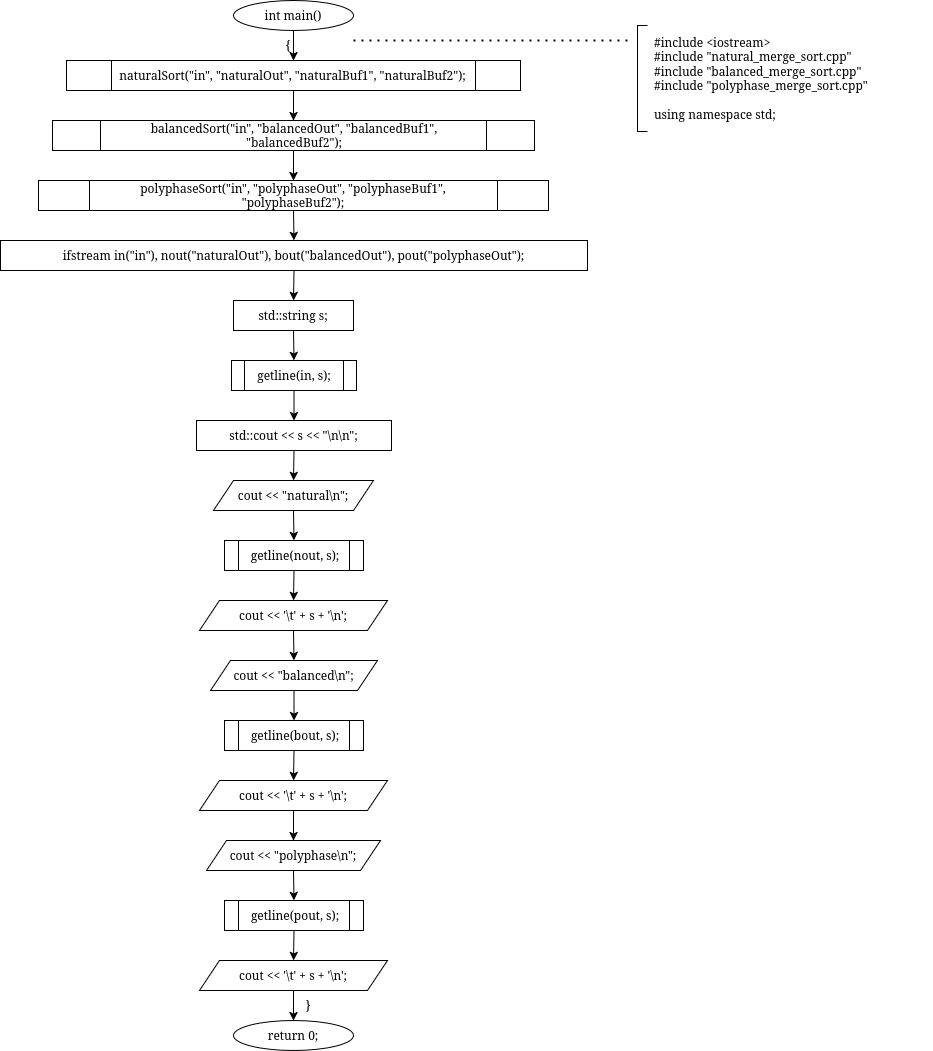

The diagram above was exported from draw.io. Its source (the exported page's mxGraphModel, read from the mxfile embedded in the PNG):
<mxGraphModel dx="1252" dy="424" grid="1" gridSize="10" guides="1" tooltips="1" connect="1" arrows="1" fold="1" page="1" pageScale="1" pageWidth="850" pageHeight="1100" math="0" shadow="0">
  <root>
    <mxCell id="0" />
    <mxCell id="1" parent="0" />
    <mxCell id="u_lBfqZqxUjqc8Ly8Sdj-661" parent="1" style="ellipse;whiteSpace=wrap;html=1;" value="int main()" vertex="1">
      <mxGeometry height="30" width="120" x="1490" y="1460" as="geometry" />
    </mxCell>
    <mxCell id="u_lBfqZqxUjqc8Ly8Sdj-662" parent="1" style="text;html=1;whiteSpace=wrap;strokeColor=none;fillColor=none;align=center;verticalAlign=middle;rounded=0;" value="{" vertex="1">
      <mxGeometry height="16" width="20" x="1535" y="1497" as="geometry" />
    </mxCell>
    <mxCell id="u_lBfqZqxUjqc8Ly8Sdj-663" parent="1" style="shape=process;whiteSpace=wrap;html=1;backgroundOutline=1;" value="naturalSort(&quot;in&quot;, &quot;naturalOut&quot;, &quot;naturalBuf1&quot;, &quot;naturalBuf2&quot;);" vertex="1">
      <mxGeometry height="30" width="454" x="1323" y="1520" as="geometry" />
    </mxCell>
    <mxCell id="u_lBfqZqxUjqc8Ly8Sdj-664" parent="1" style="shape=process;whiteSpace=wrap;html=1;backgroundOutline=1;" value="balancedSort(&quot;in&quot;, &quot;balancedOut&quot;, &quot;balancedBuf1&quot;, &quot;balancedBuf2&quot;);" vertex="1">
      <mxGeometry height="30" width="482" x="1309" y="1580" as="geometry" />
    </mxCell>
    <mxCell id="u_lBfqZqxUjqc8Ly8Sdj-665" parent="1" style="shape=process;whiteSpace=wrap;html=1;backgroundOutline=1;" value="polyphaseSort(&quot;in&quot;, &quot;polyphaseOut&quot;, &quot;polyphaseBuf1&quot;, &quot;polyphaseBuf2&quot;);" vertex="1">
      <mxGeometry height="30" width="510" x="1295" y="1640" as="geometry" />
    </mxCell>
    <mxCell id="u_lBfqZqxUjqc8Ly8Sdj-666" parent="1" style="rounded=0;whiteSpace=wrap;html=1;" value="ifstream in(&quot;in&quot;), nout(&quot;naturalOut&quot;), bout(&quot;balancedOut&quot;), pout(&quot;polyphaseOut&quot;);" vertex="1">
      <mxGeometry height="30" width="587" x="1257" y="1700" as="geometry" />
    </mxCell>
    <mxCell id="u_lBfqZqxUjqc8Ly8Sdj-667" parent="1" style="rounded=0;whiteSpace=wrap;html=1;" value="std::string s;" vertex="1">
      <mxGeometry height="30" width="120" x="1490" y="1760" as="geometry" />
    </mxCell>
    <mxCell id="u_lBfqZqxUjqc8Ly8Sdj-668" parent="1" style="shape=process;whiteSpace=wrap;html=1;backgroundOutline=1;" value="getline(in, s);" vertex="1">
      <mxGeometry height="30" width="125" x="1488" y="1820" as="geometry" />
    </mxCell>
    <mxCell id="u_lBfqZqxUjqc8Ly8Sdj-669" parent="1" style="rounded=0;whiteSpace=wrap;html=1;" value="std::cout &lt;&lt; s &lt;&lt; &quot;\n\n&quot;;" vertex="1">
      <mxGeometry height="30" width="195" x="1453" y="1880" as="geometry" />
    </mxCell>
    <mxCell id="u_lBfqZqxUjqc8Ly8Sdj-670" parent="1" style="shape=parallelogram;perimeter=parallelogramPerimeter;whiteSpace=wrap;html=1;fixedSize=1;" value="cout &lt;&lt; &quot;natural\n&quot;;" vertex="1">
      <mxGeometry height="30" width="160" x="1470" y="1940" as="geometry" />
    </mxCell>
    <mxCell id="u_lBfqZqxUjqc8Ly8Sdj-671" parent="1" style="shape=process;whiteSpace=wrap;html=1;backgroundOutline=1;" value="getline(nout, s);" vertex="1">
      <mxGeometry height="30" width="139" x="1481" y="2000" as="geometry" />
    </mxCell>
    <mxCell id="u_lBfqZqxUjqc8Ly8Sdj-672" parent="1" style="shape=parallelogram;perimeter=parallelogramPerimeter;whiteSpace=wrap;html=1;fixedSize=1;" value="cout &lt;&lt; '\t' + s + '\n';" vertex="1">
      <mxGeometry height="30" width="188" x="1456" y="2060" as="geometry" />
    </mxCell>
    <mxCell id="u_lBfqZqxUjqc8Ly8Sdj-673" parent="1" style="shape=parallelogram;perimeter=parallelogramPerimeter;whiteSpace=wrap;html=1;fixedSize=1;" value="cout &lt;&lt; &quot;balanced\n&quot;;" vertex="1">
      <mxGeometry height="30" width="167" x="1467" y="2120" as="geometry" />
    </mxCell>
    <mxCell id="u_lBfqZqxUjqc8Ly8Sdj-674" parent="1" style="shape=process;whiteSpace=wrap;html=1;backgroundOutline=1;" value="getline(bout, s);" vertex="1">
      <mxGeometry height="30" width="139" x="1481" y="2180" as="geometry" />
    </mxCell>
    <mxCell id="u_lBfqZqxUjqc8Ly8Sdj-675" parent="1" style="shape=parallelogram;perimeter=parallelogramPerimeter;whiteSpace=wrap;html=1;fixedSize=1;" value="cout &lt;&lt; '\t' + s + '\n';" vertex="1">
      <mxGeometry height="30" width="188" x="1456" y="2240" as="geometry" />
    </mxCell>
    <mxCell id="u_lBfqZqxUjqc8Ly8Sdj-676" parent="1" style="shape=parallelogram;perimeter=parallelogramPerimeter;whiteSpace=wrap;html=1;fixedSize=1;" value="cout &lt;&lt; &quot;polyphase\n&quot;;" vertex="1">
      <mxGeometry height="30" width="174" x="1463" y="2300" as="geometry" />
    </mxCell>
    <mxCell id="u_lBfqZqxUjqc8Ly8Sdj-677" parent="1" style="shape=process;whiteSpace=wrap;html=1;backgroundOutline=1;" value="getline(pout, s);" vertex="1">
      <mxGeometry height="30" width="139" x="1481" y="2360" as="geometry" />
    </mxCell>
    <mxCell id="u_lBfqZqxUjqc8Ly8Sdj-678" parent="1" style="shape=parallelogram;perimeter=parallelogramPerimeter;whiteSpace=wrap;html=1;fixedSize=1;" value="cout &lt;&lt; '\t' + s + '\n';" vertex="1">
      <mxGeometry height="30" width="188" x="1456" y="2420" as="geometry" />
    </mxCell>
    <mxCell id="u_lBfqZqxUjqc8Ly8Sdj-679" parent="1" style="text;html=1;whiteSpace=wrap;strokeColor=none;fillColor=none;align=center;verticalAlign=middle;rounded=0;" value="}" vertex="1">
      <mxGeometry height="16" width="20" x="1555" y="2457" as="geometry" />
    </mxCell>
    <mxCell id="u_lBfqZqxUjqc8Ly8Sdj-680" parent="1" style="ellipse;whiteSpace=wrap;html=1;" value="return 0;" vertex="1">
      <mxGeometry height="30" width="120" x="1490" y="2480" as="geometry" />
    </mxCell>
    <mxCell id="u_lBfqZqxUjqc8Ly8Sdj-681" parent="1" style="text;html=1;whiteSpace=wrap;strokeColor=none;fillColor=none;align=left;verticalAlign=middle;rounded=0;" value="&lt;div&gt;#include &amp;lt;iostream&amp;gt;&lt;/div&gt;&lt;div&gt;#include &amp;quot;natural_merge_sort.cpp&amp;quot;&lt;/div&gt;&lt;div&gt;#include &amp;quot;balanced_merge_sort.cpp&amp;quot;&lt;/div&gt;&lt;div&gt;#include &amp;quot;polyphase_merge_sort.cpp&amp;quot;&lt;/div&gt;&lt;div&gt;&lt;br&gt;&lt;/div&gt;&lt;div&gt;using namespace std;&lt;/div&gt;" vertex="1">
      <mxGeometry height="106" width="280" x="1909" y="1485" as="geometry" />
    </mxCell>
    <mxCell id="u_lBfqZqxUjqc8Ly8Sdj-682" edge="1" parent="1" source="u_lBfqZqxUjqc8Ly8Sdj-661" style="endArrow=classic;html=1;rounded=0;exitX=0.5;exitY=1;exitDx=0;exitDy=0;entryX=0.5;entryY=0;entryDx=0;entryDy=0;" target="u_lBfqZqxUjqc8Ly8Sdj-663" value="">
      <mxGeometry relative="1" as="geometry" />
    </mxCell>
    <mxCell id="u_lBfqZqxUjqc8Ly8Sdj-683" edge="1" parent="1" source="u_lBfqZqxUjqc8Ly8Sdj-663" style="endArrow=classic;html=1;rounded=0;exitX=0.5;exitY=1;exitDx=0;exitDy=0;entryX=0.5;entryY=0;entryDx=0;entryDy=0;" target="u_lBfqZqxUjqc8Ly8Sdj-664" value="">
      <mxGeometry relative="1" as="geometry" />
    </mxCell>
    <mxCell id="u_lBfqZqxUjqc8Ly8Sdj-684" edge="1" parent="1" source="u_lBfqZqxUjqc8Ly8Sdj-664" style="endArrow=classic;html=1;rounded=0;exitX=0.5;exitY=1;exitDx=0;exitDy=0;entryX=0.5;entryY=0;entryDx=0;entryDy=0;" target="u_lBfqZqxUjqc8Ly8Sdj-665" value="">
      <mxGeometry relative="1" as="geometry" />
    </mxCell>
    <mxCell id="u_lBfqZqxUjqc8Ly8Sdj-685" edge="1" parent="1" source="u_lBfqZqxUjqc8Ly8Sdj-665" style="endArrow=classic;html=1;rounded=0;exitX=0.5;exitY=1;exitDx=0;exitDy=0;entryX=0.5;entryY=0;entryDx=0;entryDy=0;" target="u_lBfqZqxUjqc8Ly8Sdj-666" value="">
      <mxGeometry relative="1" as="geometry" />
    </mxCell>
    <mxCell id="u_lBfqZqxUjqc8Ly8Sdj-686" edge="1" parent="1" source="u_lBfqZqxUjqc8Ly8Sdj-666" style="endArrow=classic;html=1;rounded=0;exitX=0.5;exitY=1;exitDx=0;exitDy=0;entryX=0.5;entryY=0;entryDx=0;entryDy=0;" target="u_lBfqZqxUjqc8Ly8Sdj-667" value="">
      <mxGeometry relative="1" as="geometry" />
    </mxCell>
    <mxCell id="u_lBfqZqxUjqc8Ly8Sdj-687" edge="1" parent="1" source="u_lBfqZqxUjqc8Ly8Sdj-667" style="endArrow=classic;html=1;rounded=0;exitX=0.5;exitY=1;exitDx=0;exitDy=0;entryX=0.5;entryY=0;entryDx=0;entryDy=0;" target="u_lBfqZqxUjqc8Ly8Sdj-668" value="">
      <mxGeometry relative="1" as="geometry" />
    </mxCell>
    <mxCell id="u_lBfqZqxUjqc8Ly8Sdj-688" edge="1" parent="1" source="u_lBfqZqxUjqc8Ly8Sdj-668" style="endArrow=classic;html=1;rounded=0;exitX=0.5;exitY=1;exitDx=0;exitDy=0;entryX=0.5;entryY=0;entryDx=0;entryDy=0;" target="u_lBfqZqxUjqc8Ly8Sdj-669" value="">
      <mxGeometry relative="1" as="geometry" />
    </mxCell>
    <mxCell id="u_lBfqZqxUjqc8Ly8Sdj-689" edge="1" parent="1" source="u_lBfqZqxUjqc8Ly8Sdj-669" style="endArrow=classic;html=1;rounded=0;exitX=0.5;exitY=1;exitDx=0;exitDy=0;entryX=0.5;entryY=0;entryDx=0;entryDy=0;" target="u_lBfqZqxUjqc8Ly8Sdj-670" value="">
      <mxGeometry relative="1" as="geometry" />
    </mxCell>
    <mxCell id="u_lBfqZqxUjqc8Ly8Sdj-690" edge="1" parent="1" source="u_lBfqZqxUjqc8Ly8Sdj-670" style="endArrow=classic;html=1;rounded=0;exitX=0.5;exitY=1;exitDx=0;exitDy=0;entryX=0.5;entryY=0;entryDx=0;entryDy=0;" target="u_lBfqZqxUjqc8Ly8Sdj-671" value="">
      <mxGeometry relative="1" as="geometry" />
    </mxCell>
    <mxCell id="u_lBfqZqxUjqc8Ly8Sdj-691" edge="1" parent="1" source="u_lBfqZqxUjqc8Ly8Sdj-671" style="endArrow=classic;html=1;rounded=0;exitX=0.5;exitY=1;exitDx=0;exitDy=0;entryX=0.5;entryY=0;entryDx=0;entryDy=0;" target="u_lBfqZqxUjqc8Ly8Sdj-672" value="">
      <mxGeometry relative="1" as="geometry" />
    </mxCell>
    <mxCell id="u_lBfqZqxUjqc8Ly8Sdj-692" edge="1" parent="1" source="u_lBfqZqxUjqc8Ly8Sdj-672" style="endArrow=classic;html=1;rounded=0;exitX=0.5;exitY=1;exitDx=0;exitDy=0;entryX=0.5;entryY=0;entryDx=0;entryDy=0;" target="u_lBfqZqxUjqc8Ly8Sdj-673" value="">
      <mxGeometry relative="1" as="geometry" />
    </mxCell>
    <mxCell id="u_lBfqZqxUjqc8Ly8Sdj-693" edge="1" parent="1" source="u_lBfqZqxUjqc8Ly8Sdj-673" style="endArrow=classic;html=1;rounded=0;exitX=0.5;exitY=1;exitDx=0;exitDy=0;entryX=0.5;entryY=0;entryDx=0;entryDy=0;" target="u_lBfqZqxUjqc8Ly8Sdj-674" value="">
      <mxGeometry relative="1" as="geometry" />
    </mxCell>
    <mxCell id="u_lBfqZqxUjqc8Ly8Sdj-694" edge="1" parent="1" source="u_lBfqZqxUjqc8Ly8Sdj-674" style="endArrow=classic;html=1;rounded=0;exitX=0.5;exitY=1;exitDx=0;exitDy=0;entryX=0.5;entryY=0;entryDx=0;entryDy=0;" target="u_lBfqZqxUjqc8Ly8Sdj-675" value="">
      <mxGeometry relative="1" as="geometry" />
    </mxCell>
    <mxCell id="u_lBfqZqxUjqc8Ly8Sdj-695" edge="1" parent="1" source="u_lBfqZqxUjqc8Ly8Sdj-675" style="endArrow=classic;html=1;rounded=0;exitX=0.5;exitY=1;exitDx=0;exitDy=0;entryX=0.5;entryY=0;entryDx=0;entryDy=0;" target="u_lBfqZqxUjqc8Ly8Sdj-676" value="">
      <mxGeometry relative="1" as="geometry" />
    </mxCell>
    <mxCell id="u_lBfqZqxUjqc8Ly8Sdj-696" edge="1" parent="1" source="u_lBfqZqxUjqc8Ly8Sdj-676" style="endArrow=classic;html=1;rounded=0;exitX=0.5;exitY=1;exitDx=0;exitDy=0;entryX=0.5;entryY=0;entryDx=0;entryDy=0;" target="u_lBfqZqxUjqc8Ly8Sdj-677" value="">
      <mxGeometry relative="1" as="geometry" />
    </mxCell>
    <mxCell id="u_lBfqZqxUjqc8Ly8Sdj-697" edge="1" parent="1" source="u_lBfqZqxUjqc8Ly8Sdj-677" style="endArrow=classic;html=1;rounded=0;exitX=0.5;exitY=1;exitDx=0;exitDy=0;entryX=0.5;entryY=0;entryDx=0;entryDy=0;" target="u_lBfqZqxUjqc8Ly8Sdj-678" value="">
      <mxGeometry relative="1" as="geometry" />
    </mxCell>
    <mxCell id="u_lBfqZqxUjqc8Ly8Sdj-698" edge="1" parent="1" source="u_lBfqZqxUjqc8Ly8Sdj-678" style="endArrow=classic;html=1;rounded=0;exitX=0.5;exitY=1;exitDx=0;exitDy=0;entryX=0.5;entryY=0;entryDx=0;entryDy=0;" target="u_lBfqZqxUjqc8Ly8Sdj-680" value="">
      <mxGeometry relative="1" as="geometry" />
    </mxCell>
    <mxCell id="u_lBfqZqxUjqc8Ly8Sdj-699" edge="1" parent="1" style="endArrow=none;dashed=1;html=1;dashPattern=1 3;strokeWidth=2;rounded=0;" value="">
      <mxGeometry relative="1" as="geometry">
        <Array as="points">
          <mxPoint x="1610" y="1500" />
          <mxPoint x="1884" y="1500" />
        </Array>
        <mxPoint x="1610" y="1500" as="sourcePoint" />
        <mxPoint x="1884" y="1500" as="targetPoint" />
      </mxGeometry>
    </mxCell>
    <mxCell id="u_lBfqZqxUjqc8Ly8Sdj-700" edge="1" parent="1" style="endArrow=none;html=1;rounded=0;" value="">
      <mxGeometry relative="1" as="geometry">
        <Array as="points">
          <mxPoint x="1904" y="1485" />
          <mxPoint x="1894" y="1485" />
          <mxPoint x="1894" y="1591" />
          <mxPoint x="1904" y="1591" />
        </Array>
        <mxPoint x="1904" y="1485" as="sourcePoint" />
        <mxPoint x="1904" y="1591" as="targetPoint" />
      </mxGeometry>
    </mxCell>
  </root>
</mxGraphModel>